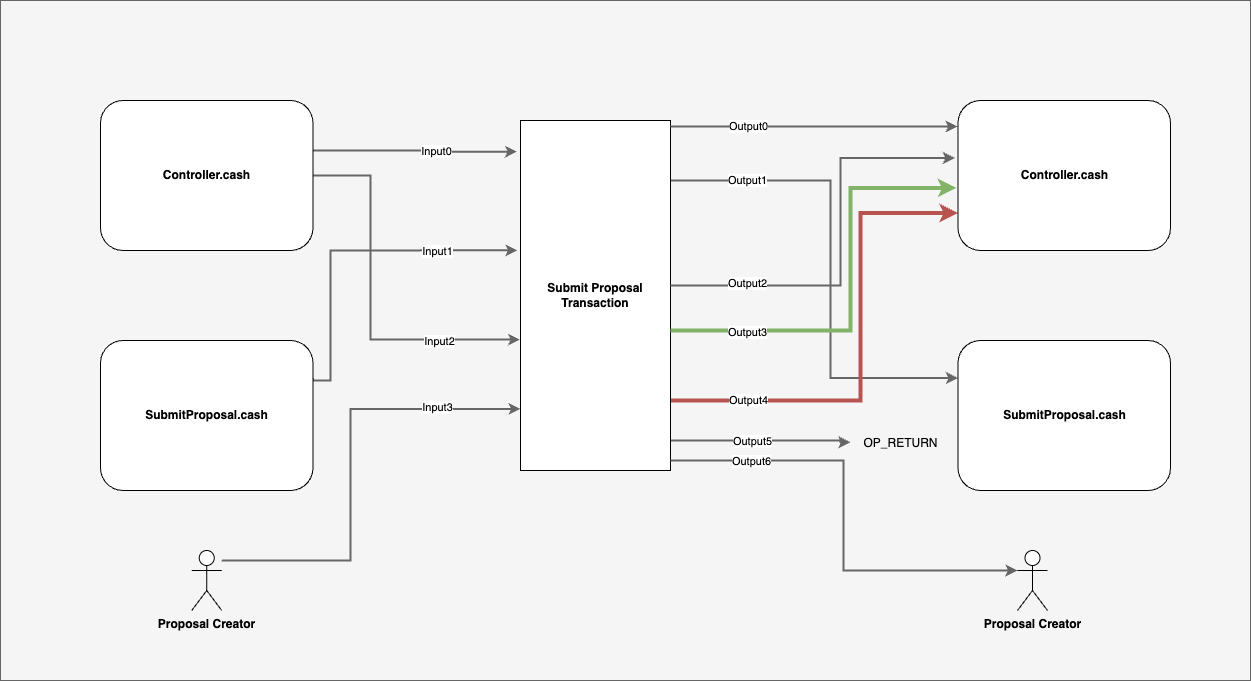

The diagram above was exported from draw.io. Its source (the exported page's mxGraphModel, read from the mxfile embedded in the PNG):
<mxGraphModel dx="2190" dy="2043" grid="1" gridSize="10" guides="1" tooltips="1" connect="1" arrows="1" fold="1" page="1" pageScale="1" pageWidth="827" pageHeight="1169" math="0" shadow="0">
  <root>
    <mxCell id="0" />
    <mxCell id="1" parent="0" />
    <mxCell id="KrOb87YaJ9Qby8TFN6NQ-58" value="" style="rounded=0;whiteSpace=wrap;html=1;fillColor=#f5f5f5;fontColor=#333333;strokeColor=#666666;" parent="1" vertex="1">
      <mxGeometry x="-190" y="-70" width="1250" height="680" as="geometry" />
    </mxCell>
    <mxCell id="KrOb87YaJ9Qby8TFN6NQ-8" value="&lt;b&gt;Proposal Creator&lt;/b&gt;" style="shape=umlActor;verticalLabelPosition=bottom;verticalAlign=top;html=1;outlineConnect=0;" parent="1" vertex="1">
      <mxGeometry x="1.25" y="480" width="30" height="60" as="geometry" />
    </mxCell>
    <mxCell id="KrOb87YaJ9Qby8TFN6NQ-35" style="edgeStyle=orthogonalEdgeStyle;rounded=0;orthogonalLoop=1;jettySize=auto;html=1;exitX=1;exitY=0.5;exitDx=0;exitDy=0;fillColor=#f5f5f5;strokeColor=#666666;entryX=-0.003;entryY=0.626;entryDx=0;entryDy=0;entryPerimeter=0;strokeWidth=2;" parent="1" source="KrOb87YaJ9Qby8TFN6NQ-48" target="KrOb87YaJ9Qby8TFN6NQ-29" edge="1">
      <mxGeometry relative="1" as="geometry">
        <mxPoint x="97.5" y="105" as="sourcePoint" />
        <mxPoint x="260" y="279" as="targetPoint" />
        <Array as="points">
          <mxPoint x="180" y="105" />
          <mxPoint x="180" y="269" />
        </Array>
      </mxGeometry>
    </mxCell>
    <mxCell id="KrOb87YaJ9Qby8TFN6NQ-63" value="Input2" style="edgeLabel;html=1;align=center;verticalAlign=middle;resizable=0;points=[];" parent="KrOb87YaJ9Qby8TFN6NQ-35" vertex="1" connectable="0">
      <mxGeometry x="0.561" y="-1" relative="1" as="geometry">
        <mxPoint as="offset" />
      </mxGeometry>
    </mxCell>
    <mxCell id="KrOb87YaJ9Qby8TFN6NQ-34" style="edgeStyle=orthogonalEdgeStyle;rounded=0;orthogonalLoop=1;jettySize=auto;html=1;entryX=-0.02;entryY=0.371;entryDx=0;entryDy=0;entryPerimeter=0;exitX=1;exitY=0.25;exitDx=0;exitDy=0;strokeWidth=2;fillColor=#f5f5f5;strokeColor=#666666;" parent="1" source="KrOb87YaJ9Qby8TFN6NQ-49" target="KrOb87YaJ9Qby8TFN6NQ-29" edge="1">
      <mxGeometry relative="1" as="geometry">
        <mxPoint x="95" y="260" as="sourcePoint" />
        <Array as="points">
          <mxPoint x="95" y="310" />
          <mxPoint x="140" y="310" />
          <mxPoint x="140" y="170" />
        </Array>
      </mxGeometry>
    </mxCell>
    <mxCell id="KrOb87YaJ9Qby8TFN6NQ-62" value="Input1" style="edgeLabel;html=1;align=center;verticalAlign=middle;resizable=0;points=[];" parent="KrOb87YaJ9Qby8TFN6NQ-34" vertex="1" connectable="0">
      <mxGeometry x="0.5976" y="-1" relative="1" as="geometry">
        <mxPoint x="-1" as="offset" />
      </mxGeometry>
    </mxCell>
    <mxCell id="KrOb87YaJ9Qby8TFN6NQ-52" style="edgeStyle=orthogonalEdgeStyle;rounded=0;orthogonalLoop=1;jettySize=auto;html=1;entryX=0;entryY=0.25;entryDx=0;entryDy=0;fillColor=#f5f5f5;strokeColor=#666666;strokeWidth=2;" parent="1" source="KrOb87YaJ9Qby8TFN6NQ-29" target="KrOb87YaJ9Qby8TFN6NQ-47" edge="1">
      <mxGeometry relative="1" as="geometry">
        <Array as="points">
          <mxPoint x="640" y="110" />
          <mxPoint x="640" y="308" />
        </Array>
      </mxGeometry>
    </mxCell>
    <mxCell id="KrOb87YaJ9Qby8TFN6NQ-66" value="Output1" style="edgeLabel;html=1;align=center;verticalAlign=middle;resizable=0;points=[];" parent="KrOb87YaJ9Qby8TFN6NQ-52" vertex="1" connectable="0">
      <mxGeometry x="-0.6875" y="1" relative="1" as="geometry">
        <mxPoint as="offset" />
      </mxGeometry>
    </mxCell>
    <mxCell id="KrOb87YaJ9Qby8TFN6NQ-55" style="edgeStyle=orthogonalEdgeStyle;rounded=0;orthogonalLoop=1;jettySize=auto;html=1;entryX=0;entryY=0.75;entryDx=0;entryDy=0;fillColor=#f8cecc;strokeColor=#b85450;strokeWidth=4;" parent="1" source="KrOb87YaJ9Qby8TFN6NQ-29" target="KrOb87YaJ9Qby8TFN6NQ-38" edge="1">
      <mxGeometry relative="1" as="geometry">
        <Array as="points">
          <mxPoint x="670" y="330" />
          <mxPoint x="670" y="143" />
        </Array>
      </mxGeometry>
    </mxCell>
    <mxCell id="KrOb87YaJ9Qby8TFN6NQ-69" value="Output4" style="edgeLabel;html=1;align=center;verticalAlign=middle;resizable=0;points=[];" parent="KrOb87YaJ9Qby8TFN6NQ-55" vertex="1" connectable="0">
      <mxGeometry x="-0.6745" y="1" relative="1" as="geometry">
        <mxPoint as="offset" />
      </mxGeometry>
    </mxCell>
    <mxCell id="KrOb87YaJ9Qby8TFN6NQ-56" style="edgeStyle=orthogonalEdgeStyle;rounded=0;orthogonalLoop=1;jettySize=auto;html=1;entryX=0;entryY=0.457;entryDx=0;entryDy=0;entryPerimeter=0;fillColor=#f5f5f5;strokeColor=#666666;strokeWidth=2;" parent="1" source="KrOb87YaJ9Qby8TFN6NQ-29" target="KrOb87YaJ9Qby8TFN6NQ-57" edge="1">
      <mxGeometry relative="1" as="geometry">
        <mxPoint x="690" y="215" as="targetPoint" />
        <Array as="points">
          <mxPoint x="650" y="370" />
        </Array>
      </mxGeometry>
    </mxCell>
    <mxCell id="KrOb87YaJ9Qby8TFN6NQ-70" value="Output5" style="edgeLabel;html=1;align=center;verticalAlign=middle;resizable=0;points=[];" parent="KrOb87YaJ9Qby8TFN6NQ-56" vertex="1" connectable="0">
      <mxGeometry x="-0.1086" relative="1" as="geometry">
        <mxPoint as="offset" />
      </mxGeometry>
    </mxCell>
    <mxCell id="KrOb87YaJ9Qby8TFN6NQ-29" value="&lt;b&gt;Submit Proposal&lt;/b&gt;&lt;div&gt;&lt;b&gt;Transaction&lt;/b&gt;&lt;/div&gt;" style="rounded=0;whiteSpace=wrap;html=1;" parent="1" vertex="1">
      <mxGeometry x="330" y="50" width="150" height="350" as="geometry" />
    </mxCell>
    <mxCell id="KrOb87YaJ9Qby8TFN6NQ-33" style="edgeStyle=orthogonalEdgeStyle;rounded=0;orthogonalLoop=1;jettySize=auto;html=1;entryX=-0.023;entryY=0.089;entryDx=0;entryDy=0;entryPerimeter=0;exitX=0.997;exitY=0.342;exitDx=0;exitDy=0;exitPerimeter=0;strokeWidth=2;fillColor=#f5f5f5;strokeColor=#666666;" parent="1" source="KrOb87YaJ9Qby8TFN6NQ-48" target="KrOb87YaJ9Qby8TFN6NQ-29" edge="1">
      <mxGeometry relative="1" as="geometry">
        <mxPoint x="97.5" y="80" as="sourcePoint" />
        <Array as="points">
          <mxPoint x="251" y="80" />
        </Array>
      </mxGeometry>
    </mxCell>
    <mxCell id="KrOb87YaJ9Qby8TFN6NQ-61" value="Input0" style="edgeLabel;html=1;align=center;verticalAlign=middle;resizable=0;points=[];" parent="KrOb87YaJ9Qby8TFN6NQ-33" vertex="1" connectable="0">
      <mxGeometry x="0.2043" relative="1" as="geometry">
        <mxPoint as="offset" />
      </mxGeometry>
    </mxCell>
    <mxCell id="KrOb87YaJ9Qby8TFN6NQ-36" style="edgeStyle=orthogonalEdgeStyle;rounded=0;orthogonalLoop=1;jettySize=auto;html=1;entryX=0;entryY=0.824;entryDx=0;entryDy=0;entryPerimeter=0;fillColor=#f5f5f5;strokeColor=#666666;strokeWidth=2;" parent="1" source="KrOb87YaJ9Qby8TFN6NQ-8" target="KrOb87YaJ9Qby8TFN6NQ-29" edge="1">
      <mxGeometry relative="1" as="geometry">
        <Array as="points">
          <mxPoint x="160" y="490" />
          <mxPoint x="160" y="338" />
        </Array>
      </mxGeometry>
    </mxCell>
    <mxCell id="KrOb87YaJ9Qby8TFN6NQ-64" value="Input3" style="edgeLabel;html=1;align=center;verticalAlign=middle;resizable=0;points=[];" parent="KrOb87YaJ9Qby8TFN6NQ-36" vertex="1" connectable="0">
      <mxGeometry x="0.6363" y="2" relative="1" as="geometry">
        <mxPoint x="-1" as="offset" />
      </mxGeometry>
    </mxCell>
    <mxCell id="KrOb87YaJ9Qby8TFN6NQ-38" value="&lt;b&gt;Controller.cash&lt;/b&gt;" style="rounded=1;whiteSpace=wrap;html=1;" parent="1" vertex="1">
      <mxGeometry x="767.5" y="30" width="212.5" height="150" as="geometry" />
    </mxCell>
    <mxCell id="KrOb87YaJ9Qby8TFN6NQ-47" value="&lt;b&gt;SubmitProposal.cash&lt;/b&gt;" style="rounded=1;whiteSpace=wrap;html=1;" parent="1" vertex="1">
      <mxGeometry x="767.5" y="270" width="212.5" height="150" as="geometry" />
    </mxCell>
    <mxCell id="KrOb87YaJ9Qby8TFN6NQ-48" value="&lt;b&gt;Controller.cash&lt;/b&gt;" style="rounded=1;whiteSpace=wrap;html=1;" parent="1" vertex="1">
      <mxGeometry x="-90" y="30" width="212.5" height="150" as="geometry" />
    </mxCell>
    <mxCell id="KrOb87YaJ9Qby8TFN6NQ-49" value="&lt;b&gt;SubmitProposal.cash&lt;/b&gt;" style="rounded=1;whiteSpace=wrap;html=1;" parent="1" vertex="1">
      <mxGeometry x="-90" y="270" width="212.5" height="150" as="geometry" />
    </mxCell>
    <mxCell id="KrOb87YaJ9Qby8TFN6NQ-51" style="edgeStyle=orthogonalEdgeStyle;rounded=0;orthogonalLoop=1;jettySize=auto;html=1;entryX=-0.002;entryY=0.173;entryDx=0;entryDy=0;entryPerimeter=0;fillColor=#f5f5f5;strokeColor=#666666;strokeWidth=2;" parent="1" source="KrOb87YaJ9Qby8TFN6NQ-29" target="KrOb87YaJ9Qby8TFN6NQ-38" edge="1">
      <mxGeometry relative="1" as="geometry">
        <Array as="points">
          <mxPoint x="590" y="56" />
          <mxPoint x="590" y="56" />
        </Array>
      </mxGeometry>
    </mxCell>
    <mxCell id="KrOb87YaJ9Qby8TFN6NQ-65" value="Output0" style="edgeLabel;html=1;align=center;verticalAlign=middle;resizable=0;points=[];" parent="KrOb87YaJ9Qby8TFN6NQ-51" vertex="1" connectable="0">
      <mxGeometry x="-0.4614" y="1" relative="1" as="geometry">
        <mxPoint as="offset" />
      </mxGeometry>
    </mxCell>
    <mxCell id="KrOb87YaJ9Qby8TFN6NQ-53" style="edgeStyle=orthogonalEdgeStyle;rounded=0;orthogonalLoop=1;jettySize=auto;html=1;entryX=-0.015;entryY=0.383;entryDx=0;entryDy=0;entryPerimeter=0;fillColor=#f5f5f5;strokeColor=#666666;strokeWidth=2;" parent="1" source="KrOb87YaJ9Qby8TFN6NQ-29" target="KrOb87YaJ9Qby8TFN6NQ-38" edge="1">
      <mxGeometry relative="1" as="geometry">
        <Array as="points">
          <mxPoint x="650" y="215" />
          <mxPoint x="650" y="88" />
        </Array>
      </mxGeometry>
    </mxCell>
    <mxCell id="KrOb87YaJ9Qby8TFN6NQ-67" value="Output2" style="edgeLabel;html=1;align=center;verticalAlign=middle;resizable=0;points=[];" parent="KrOb87YaJ9Qby8TFN6NQ-53" vertex="1" connectable="0">
      <mxGeometry x="-0.6321" y="3" relative="1" as="geometry">
        <mxPoint as="offset" />
      </mxGeometry>
    </mxCell>
    <mxCell id="KrOb87YaJ9Qby8TFN6NQ-54" style="edgeStyle=orthogonalEdgeStyle;rounded=0;orthogonalLoop=1;jettySize=auto;html=1;entryX=-0.008;entryY=0.583;entryDx=0;entryDy=0;entryPerimeter=0;fillColor=#d5e8d4;strokeColor=#82b366;strokeWidth=4;" parent="1" source="KrOb87YaJ9Qby8TFN6NQ-29" target="KrOb87YaJ9Qby8TFN6NQ-38" edge="1">
      <mxGeometry relative="1" as="geometry">
        <Array as="points">
          <mxPoint x="660" y="260" />
          <mxPoint x="660" y="118" />
        </Array>
      </mxGeometry>
    </mxCell>
    <mxCell id="KrOb87YaJ9Qby8TFN6NQ-68" value="Output3" style="edgeLabel;html=1;align=center;verticalAlign=middle;resizable=0;points=[];" parent="KrOb87YaJ9Qby8TFN6NQ-54" vertex="1" connectable="0">
      <mxGeometry x="-0.6463" y="-1" relative="1" as="geometry">
        <mxPoint as="offset" />
      </mxGeometry>
    </mxCell>
    <mxCell id="KrOb87YaJ9Qby8TFN6NQ-57" value="OP_RETURN" style="text;html=1;align=center;verticalAlign=middle;resizable=0;points=[];autosize=1;strokeColor=none;fillColor=none;" parent="1" vertex="1">
      <mxGeometry x="660" y="358" width="100" height="30" as="geometry" />
    </mxCell>
    <mxCell id="KrOb87YaJ9Qby8TFN6NQ-71" value="&lt;b&gt;Proposal Creator&lt;/b&gt;" style="shape=umlActor;verticalLabelPosition=bottom;verticalAlign=top;html=1;outlineConnect=0;" parent="1" vertex="1">
      <mxGeometry x="827" y="480" width="30" height="60" as="geometry" />
    </mxCell>
    <mxCell id="KrOb87YaJ9Qby8TFN6NQ-74" style="edgeStyle=orthogonalEdgeStyle;rounded=0;orthogonalLoop=1;jettySize=auto;html=1;entryX=0;entryY=0.3333333333333333;entryDx=0;entryDy=0;entryPerimeter=0;fillColor=#f5f5f5;strokeColor=#666666;strokeWidth=2;" parent="1" source="KrOb87YaJ9Qby8TFN6NQ-29" target="KrOb87YaJ9Qby8TFN6NQ-71" edge="1">
      <mxGeometry relative="1" as="geometry">
        <Array as="points">
          <mxPoint x="653" y="390" />
          <mxPoint x="653" y="500" />
        </Array>
      </mxGeometry>
    </mxCell>
    <mxCell id="KrOb87YaJ9Qby8TFN6NQ-75" value="Output6" style="edgeLabel;html=1;align=center;verticalAlign=middle;resizable=0;points=[];" parent="KrOb87YaJ9Qby8TFN6NQ-74" vertex="1" connectable="0">
      <mxGeometry x="-0.6886" relative="1" as="geometry">
        <mxPoint x="9" as="offset" />
      </mxGeometry>
    </mxCell>
  </root>
</mxGraphModel>